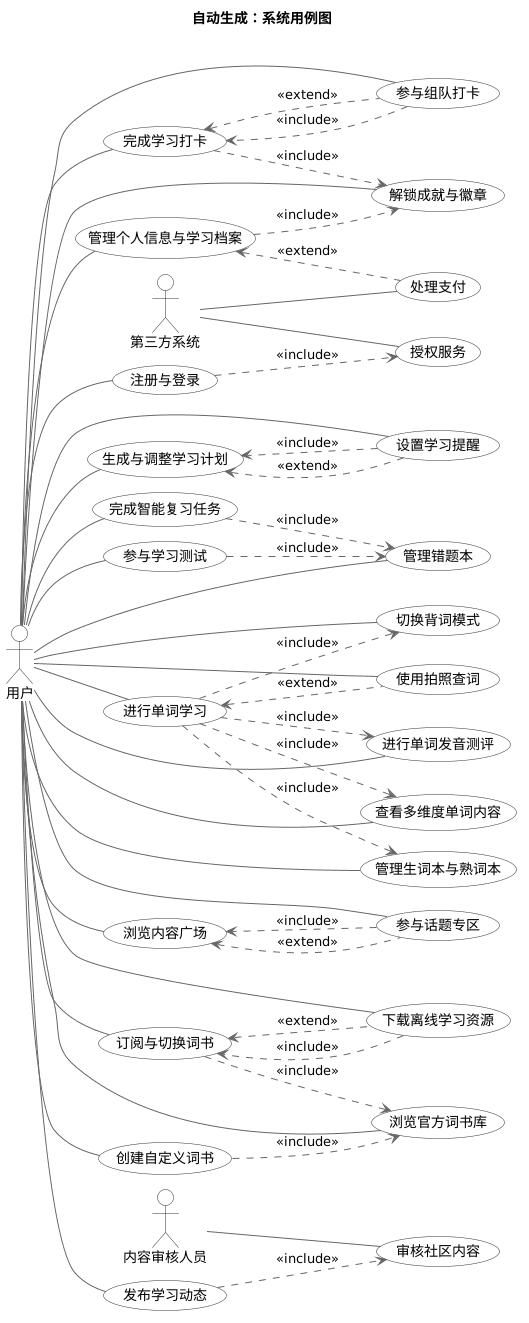

The diagram above was rendered by PlantUML. Its source (embedded in the PNG):
@startuml
title 自动生成：系统用例图
left to right direction

skinparam packageStyle rectangle
skinparam nodesep 15
skinparam ranksep 40
skinparam usecase {
    BackgroundColor #F9F9F9
    BorderColor #333333
    ArrowColor #666666
}
skinparam actor {
    BackgroundColor #FAFAFA
    BorderColor #333333
}
actor "用户"
actor "内容审核人员"
actor "第三方系统"
usecase "完成学习打卡"
usecase "管理个人信息与学习档案"
usecase "生成与调整学习计划"
usecase "完成智能复习任务"
usecase "切换背词模式"
usecase "浏览内容广场"
usecase "参与学习测试"
usecase "使用拍照查词"
usecase "订阅与切换词书"
usecase "创建自定义词书"
usecase "参与组队打卡"
usecase "参与话题专区"
usecase "管理错题本"
usecase "处理支付"
usecase "解锁成就与徽章"
usecase "下载离线学习资源"
usecase "设置学习提醒"
usecase "注册与登录"
usecase "发布学习动态"
usecase "授权服务"
usecase "审核社区内容"
usecase "查看多维度单词内容"
usecase "进行单词发音测评"
usecase "管理生词本与熟词本"
usecase "进行单词学习"
usecase "浏览官方词书库"
"用户" -- "注册与登录"
"用户" -- "管理个人信息与学习档案"
"用户" -- "浏览官方词书库"
"用户" -- "订阅与切换词书"
"用户" -- "创建自定义词书"
"用户" -- "管理生词本与熟词本"
"用户" -- "生成与调整学习计划"
"用户" -- "进行单词学习"
"用户" -- "查看多维度单词内容"
"用户" -- "切换背词模式"
"用户" -- "完成智能复习任务"
"用户" -- "管理错题本"
"用户" -- "参与学习测试"
"用户" -- "完成学习打卡"
"用户" -- "解锁成就与徽章"
"用户" -- "参与组队打卡"
"用户" -- "使用拍照查词"
"用户" -- "进行单词发音测评"
"用户" -- "设置学习提醒"
"用户" -- "下载离线学习资源"
"用户" -- "发布学习动态"
"用户" -- "浏览内容广场"
"用户" -- "参与话题专区"
"内容审核人员" -- "审核社区内容"
"第三方系统" -- "授权服务"
"第三方系统" -- "处理支付"
"进行单词学习" ..> "查看多维度单词内容" : <<include>>
"进行单词学习" ..> "管理生词本与熟词本" : <<include>>
"进行单词学习" ..> "切换背词模式" : <<include>>
"进行单词学习" ..> "进行单词发音测评" : <<include>>
"完成智能复习任务" ..> "管理错题本" : <<include>>
"参与学习测试" ..> "管理错题本" : <<include>>
"注册与登录" ..> "授权服务" : <<include>>
"发布学习动态" ..> "审核社区内容" : <<include>>
"订阅与切换词书" ..> "浏览官方词书库" : <<include>>
"创建自定义词书" ..> "浏览官方词书库" : <<include>>
"管理个人信息与学习档案" ..> "解锁成就与徽章" : <<include>>
"完成学习打卡" ..> "解锁成就与徽章" : <<include>>
"参与组队打卡" ..> "完成学习打卡" : <<include>>
"参与话题专区" ..> "浏览内容广场" : <<include>>
"下载离线学习资源" ..> "订阅与切换词书" : <<include>>
"设置学习提醒" ..> "生成与调整学习计划" : <<include>>
"进行单词学习" <.. "使用拍照查词" : <<extend>>
"完成学习打卡" <.. "参与组队打卡" : <<extend>>
"浏览内容广场" <.. "参与话题专区" : <<extend>>
"生成与调整学习计划" <.. "设置学习提醒" : <<extend>>
"订阅与切换词书" <.. "下载离线学习资源" : <<extend>>
"管理个人信息与学习档案" <.. "处理支付" : <<extend>>
@enduml